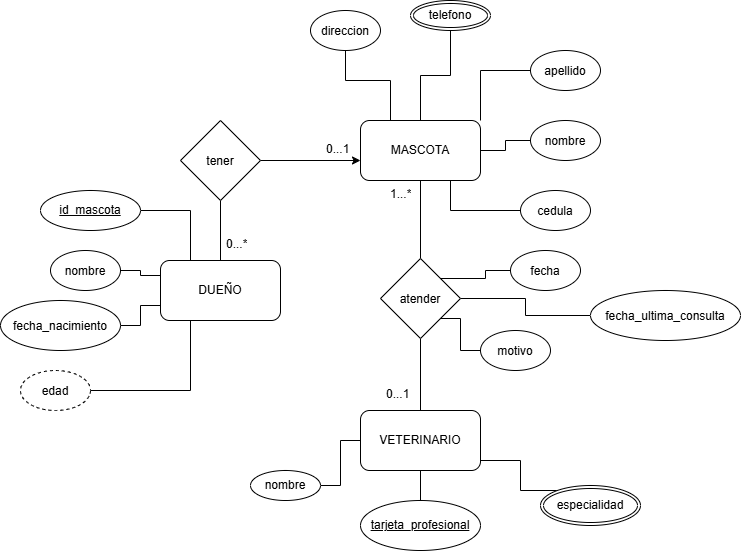

The diagram above was exported from draw.io. Its source (the exported page's mxGraphModel, read from the mxfile embedded in the PNG):
<mxGraphModel dx="1414" dy="777" grid="1" gridSize="10" guides="1" tooltips="1" connect="1" arrows="1" fold="1" page="1" pageScale="1" pageWidth="827" pageHeight="1169" math="0" shadow="0">
  <root>
    <mxCell id="0" />
    <mxCell id="1" parent="0" />
    <mxCell id="czZE6oYeAWM9ZXw50nYA-1" parent="1" style="rounded=1;whiteSpace=wrap;html=1;" value="DUEÑO" vertex="1">
      <mxGeometry height="60" width="120" x="170" y="340" as="geometry" />
    </mxCell>
    <mxCell id="czZE6oYeAWM9ZXw50nYA-15" edge="1" parent="1" source="czZE6oYeAWM9ZXw50nYA-2" style="edgeStyle=orthogonalEdgeStyle;rounded=0;orthogonalLoop=1;jettySize=auto;html=1;entryX=1;entryY=0.5;entryDx=0;entryDy=0;endArrow=none;endFill=0;startArrow=classic;startFill=1;" target="czZE6oYeAWM9ZXw50nYA-14">
      <mxGeometry relative="1" as="geometry">
        <Array as="points">
          <mxPoint x="270" y="240" />
        </Array>
      </mxGeometry>
    </mxCell>
    <mxCell id="czZE6oYeAWM9ZXw50nYA-2" parent="1" style="rounded=1;whiteSpace=wrap;html=1;" value="MASCOTA" vertex="1">
      <mxGeometry height="60" width="120" x="370" y="200" as="geometry" />
    </mxCell>
    <mxCell id="czZE6oYeAWM9ZXw50nYA-50" edge="1" parent="1" source="czZE6oYeAWM9ZXw50nYA-3" style="edgeStyle=orthogonalEdgeStyle;rounded=0;orthogonalLoop=1;jettySize=auto;html=1;endArrow=none;endFill=0;" target="czZE6oYeAWM9ZXw50nYA-49">
      <mxGeometry relative="1" as="geometry" />
    </mxCell>
    <mxCell id="czZE6oYeAWM9ZXw50nYA-3" parent="1" style="rounded=1;whiteSpace=wrap;html=1;" value="VETERINARIO" vertex="1">
      <mxGeometry height="60" width="120" x="370" y="490" as="geometry" />
    </mxCell>
    <mxCell id="czZE6oYeAWM9ZXw50nYA-10" edge="1" parent="1" source="czZE6oYeAWM9ZXw50nYA-4" style="edgeStyle=orthogonalEdgeStyle;rounded=0;orthogonalLoop=1;jettySize=auto;html=1;entryX=1;entryY=0.5;entryDx=0;entryDy=0;endArrow=none;endFill=0;" target="czZE6oYeAWM9ZXw50nYA-2">
      <mxGeometry relative="1" as="geometry" />
    </mxCell>
    <mxCell id="czZE6oYeAWM9ZXw50nYA-4" parent="1" style="ellipse;whiteSpace=wrap;html=1;shapeInside=1;" value="nombre" vertex="1">
      <mxGeometry height="40" width="70" x="540" y="200" as="geometry" />
    </mxCell>
    <mxCell id="czZE6oYeAWM9ZXw50nYA-11" edge="1" parent="1" source="czZE6oYeAWM9ZXw50nYA-5" style="edgeStyle=orthogonalEdgeStyle;rounded=0;orthogonalLoop=1;jettySize=auto;html=1;entryX=0.75;entryY=1;entryDx=0;entryDy=0;endArrow=none;endFill=0;" target="czZE6oYeAWM9ZXw50nYA-2">
      <mxGeometry relative="1" as="geometry" />
    </mxCell>
    <mxCell id="czZE6oYeAWM9ZXw50nYA-5" parent="1" style="ellipse;whiteSpace=wrap;html=1;shapeInside=1;" value="cedula" vertex="1">
      <mxGeometry height="40" width="70" x="530" y="270" as="geometry" />
    </mxCell>
    <mxCell id="czZE6oYeAWM9ZXw50nYA-9" edge="1" parent="1" source="czZE6oYeAWM9ZXw50nYA-6" style="edgeStyle=orthogonalEdgeStyle;rounded=0;orthogonalLoop=1;jettySize=auto;html=1;entryX=1;entryY=0;entryDx=0;entryDy=0;endArrow=none;endFill=0;" target="czZE6oYeAWM9ZXw50nYA-2">
      <mxGeometry relative="1" as="geometry" />
    </mxCell>
    <mxCell id="czZE6oYeAWM9ZXw50nYA-6" parent="1" style="ellipse;whiteSpace=wrap;html=1;shapeInside=1;" value="apellido" vertex="1">
      <mxGeometry height="40" width="70" x="540" y="130" as="geometry" />
    </mxCell>
    <mxCell id="czZE6oYeAWM9ZXw50nYA-13" edge="1" parent="1" source="czZE6oYeAWM9ZXw50nYA-12" style="edgeStyle=orthogonalEdgeStyle;rounded=0;orthogonalLoop=1;jettySize=auto;html=1;entryX=0.25;entryY=0;entryDx=0;entryDy=0;endArrow=none;endFill=0;" target="czZE6oYeAWM9ZXw50nYA-2">
      <mxGeometry relative="1" as="geometry">
        <Array as="points">
          <mxPoint x="355" y="160" />
          <mxPoint x="400" y="160" />
        </Array>
      </mxGeometry>
    </mxCell>
    <mxCell id="czZE6oYeAWM9ZXw50nYA-12" parent="1" style="ellipse;whiteSpace=wrap;html=1;shapeInside=1;" value="direccion" vertex="1">
      <mxGeometry height="40" width="70" x="320" y="90" as="geometry" />
    </mxCell>
    <mxCell id="czZE6oYeAWM9ZXw50nYA-16" edge="1" parent="1" source="czZE6oYeAWM9ZXw50nYA-14" style="edgeStyle=orthogonalEdgeStyle;rounded=0;orthogonalLoop=1;jettySize=auto;html=1;entryX=0.5;entryY=0;entryDx=0;entryDy=0;endArrow=none;endFill=0;" target="czZE6oYeAWM9ZXw50nYA-1">
      <mxGeometry relative="1" as="geometry">
        <Array as="points" />
      </mxGeometry>
    </mxCell>
    <mxCell id="czZE6oYeAWM9ZXw50nYA-14" parent="1" style="rhombus;whiteSpace=wrap;html=1;shapeInside=1;" value="t&lt;span style=&quot;background-color: transparent; color: light-dark(rgb(0, 0, 0), rgb(255, 255, 255));&quot;&gt;ener&lt;/span&gt;" vertex="1">
      <mxGeometry height="80" width="80" x="190" y="200" as="geometry" />
    </mxCell>
    <mxCell id="czZE6oYeAWM9ZXw50nYA-18" edge="1" parent="1" source="czZE6oYeAWM9ZXw50nYA-17" style="edgeStyle=orthogonalEdgeStyle;rounded=0;orthogonalLoop=1;jettySize=auto;html=1;entryX=0.5;entryY=0;entryDx=0;entryDy=0;endArrow=none;endFill=0;" target="czZE6oYeAWM9ZXw50nYA-3">
      <mxGeometry relative="1" as="geometry" />
    </mxCell>
    <mxCell id="czZE6oYeAWM9ZXw50nYA-19" edge="1" parent="1" source="czZE6oYeAWM9ZXw50nYA-17" style="edgeStyle=orthogonalEdgeStyle;rounded=0;orthogonalLoop=1;jettySize=auto;html=1;entryX=0.5;entryY=1;entryDx=0;entryDy=0;endArrow=none;endFill=0;" target="czZE6oYeAWM9ZXw50nYA-2">
      <mxGeometry relative="1" as="geometry" />
    </mxCell>
    <mxCell id="czZE6oYeAWM9ZXw50nYA-45" edge="1" parent="1" source="czZE6oYeAWM9ZXw50nYA-17" style="edgeStyle=orthogonalEdgeStyle;rounded=0;orthogonalLoop=1;jettySize=auto;html=1;endArrow=none;endFill=0;" target="czZE6oYeAWM9ZXw50nYA-44">
      <mxGeometry relative="1" as="geometry" />
    </mxCell>
    <mxCell id="czZE6oYeAWM9ZXw50nYA-17" parent="1" style="rhombus;whiteSpace=wrap;html=1;shapeInside=1;" value="atender" vertex="1">
      <mxGeometry height="80" width="80" x="390" y="338" as="geometry" />
    </mxCell>
    <mxCell id="czZE6oYeAWM9ZXw50nYA-22" edge="1" parent="1" source="czZE6oYeAWM9ZXw50nYA-41" style="edgeStyle=orthogonalEdgeStyle;rounded=0;orthogonalLoop=1;jettySize=auto;html=1;entryX=0.25;entryY=0;entryDx=0;entryDy=0;endArrow=none;endFill=0;exitX=1;exitY=0.5;exitDx=0;exitDy=0;" target="czZE6oYeAWM9ZXw50nYA-1">
      <mxGeometry relative="1" as="geometry">
        <mxPoint x="150" y="295" as="sourcePoint" />
      </mxGeometry>
    </mxCell>
    <mxCell id="czZE6oYeAWM9ZXw50nYA-23" edge="1" parent="1" source="czZE6oYeAWM9ZXw50nYA-21" style="edgeStyle=orthogonalEdgeStyle;rounded=0;orthogonalLoop=1;jettySize=auto;html=1;entryX=0;entryY=0.25;entryDx=0;entryDy=0;endArrow=none;endFill=0;" target="czZE6oYeAWM9ZXw50nYA-1">
      <mxGeometry relative="1" as="geometry" />
    </mxCell>
    <mxCell id="czZE6oYeAWM9ZXw50nYA-21" parent="1" style="ellipse;whiteSpace=wrap;html=1;shapeInside=1;" value="nombre" vertex="1">
      <mxGeometry height="40" width="70" x="60" y="330" as="geometry" />
    </mxCell>
    <mxCell id="czZE6oYeAWM9ZXw50nYA-25" edge="1" parent="1" source="czZE6oYeAWM9ZXw50nYA-24" style="edgeStyle=orthogonalEdgeStyle;rounded=0;orthogonalLoop=1;jettySize=auto;html=1;entryX=0;entryY=0.75;entryDx=0;entryDy=0;endArrow=none;endFill=0;" target="czZE6oYeAWM9ZXw50nYA-1">
      <mxGeometry relative="1" as="geometry" />
    </mxCell>
    <mxCell id="czZE6oYeAWM9ZXw50nYA-24" parent="1" style="ellipse;whiteSpace=wrap;html=1;shapeInside=1;" value="fecha_nacimiento" vertex="1">
      <mxGeometry height="50" width="120" x="10" y="380" as="geometry" />
    </mxCell>
    <mxCell id="czZE6oYeAWM9ZXw50nYA-28" edge="1" parent="1" source="czZE6oYeAWM9ZXw50nYA-27" style="edgeStyle=orthogonalEdgeStyle;rounded=0;orthogonalLoop=1;jettySize=auto;html=1;entryX=0.25;entryY=1;entryDx=0;entryDy=0;endArrow=none;endFill=0;" target="czZE6oYeAWM9ZXw50nYA-1">
      <mxGeometry relative="1" as="geometry" />
    </mxCell>
    <mxCell id="czZE6oYeAWM9ZXw50nYA-27" parent="1" style="ellipse;whiteSpace=wrap;html=1;shapeInside=1;dashed=1;" value="edad" vertex="1">
      <mxGeometry height="40" width="70" x="30" y="450" as="geometry" />
    </mxCell>
    <mxCell id="czZE6oYeAWM9ZXw50nYA-30" edge="1" parent="1" source="czZE6oYeAWM9ZXw50nYA-29" style="edgeStyle=orthogonalEdgeStyle;rounded=0;orthogonalLoop=1;jettySize=auto;html=1;endArrow=none;endFill=0;" target="czZE6oYeAWM9ZXw50nYA-2">
      <mxGeometry relative="1" as="geometry" />
    </mxCell>
    <mxCell id="czZE6oYeAWM9ZXw50nYA-29" parent="1" style="ellipse;shape=doubleEllipse;margin=3;whiteSpace=wrap;html=1;align=center;" value="telefono" vertex="1">
      <mxGeometry height="30" width="80" x="420" y="80" as="geometry" />
    </mxCell>
    <mxCell id="czZE6oYeAWM9ZXw50nYA-33" edge="1" parent="1" source="czZE6oYeAWM9ZXw50nYA-31" style="edgeStyle=orthogonalEdgeStyle;rounded=0;orthogonalLoop=1;jettySize=auto;html=1;entryX=1;entryY=0;entryDx=0;entryDy=0;endArrow=none;endFill=0;" target="czZE6oYeAWM9ZXw50nYA-17">
      <mxGeometry relative="1" as="geometry" />
    </mxCell>
    <mxCell id="czZE6oYeAWM9ZXw50nYA-31" parent="1" style="ellipse;whiteSpace=wrap;html=1;shapeInside=1;" value="fecha" vertex="1">
      <mxGeometry height="40" width="70" x="520" y="330" as="geometry" />
    </mxCell>
    <mxCell id="czZE6oYeAWM9ZXw50nYA-34" edge="1" parent="1" source="czZE6oYeAWM9ZXw50nYA-32" style="edgeStyle=orthogonalEdgeStyle;rounded=0;orthogonalLoop=1;jettySize=auto;html=1;entryX=1;entryY=1;entryDx=0;entryDy=0;endArrow=none;endFill=0;" target="czZE6oYeAWM9ZXw50nYA-17">
      <mxGeometry relative="1" as="geometry" />
    </mxCell>
    <mxCell id="czZE6oYeAWM9ZXw50nYA-32" parent="1" style="ellipse;whiteSpace=wrap;html=1;shapeInside=1;" value="motivo" vertex="1">
      <mxGeometry height="40" width="70" x="490" y="410" as="geometry" />
    </mxCell>
    <mxCell id="czZE6oYeAWM9ZXw50nYA-37" parent="1" style="text;strokeColor=none;fillColor=none;spacingLeft=4;spacingRight=4;overflow=hidden;rotatable=0;points=[[0,0.5],[1,0.5]];portConstraint=eastwest;fontSize=12;whiteSpace=wrap;html=1;" value="0...1" vertex="1">
      <mxGeometry height="30" width="40" x="330" y="215" as="geometry" />
    </mxCell>
    <mxCell id="czZE6oYeAWM9ZXw50nYA-38" parent="1" style="text;strokeColor=none;fillColor=none;spacingLeft=4;spacingRight=4;overflow=hidden;rotatable=0;points=[[0,0.5],[1,0.5]];portConstraint=eastwest;fontSize=12;whiteSpace=wrap;html=1;" value="0...*" vertex="1">
      <mxGeometry height="30" width="40" x="230" y="310" as="geometry" />
    </mxCell>
    <mxCell id="czZE6oYeAWM9ZXw50nYA-39" parent="1" style="text;strokeColor=none;fillColor=none;spacingLeft=4;spacingRight=4;overflow=hidden;rotatable=0;points=[[0,0.5],[1,0.5]];portConstraint=eastwest;fontSize=12;whiteSpace=wrap;html=1;" value="1...*" vertex="1">
      <mxGeometry height="30" width="40" x="394" y="260" as="geometry" />
    </mxCell>
    <mxCell id="czZE6oYeAWM9ZXw50nYA-40" parent="1" style="text;strokeColor=none;fillColor=none;spacingLeft=4;spacingRight=4;overflow=hidden;rotatable=0;points=[[0,0.5],[1,0.5]];portConstraint=eastwest;fontSize=12;whiteSpace=wrap;html=1;" value="0...1" vertex="1">
      <mxGeometry height="30" width="40" x="390" y="460" as="geometry" />
    </mxCell>
    <mxCell id="czZE6oYeAWM9ZXw50nYA-41" parent="1" style="ellipse;whiteSpace=wrap;html=1;align=center;fontStyle=4;" value="&lt;div&gt;&lt;span style=&quot;background-color: transparent; color: light-dark(rgb(0, 0, 0), rgb(255, 255, 255));&quot;&gt;id_mascota&lt;/span&gt;&lt;/div&gt;" vertex="1">
      <mxGeometry height="40" width="100" x="50" y="270" as="geometry" />
    </mxCell>
    <mxCell id="czZE6oYeAWM9ZXw50nYA-44" parent="1" style="ellipse;whiteSpace=wrap;html=1;shapeInside=1;" value="fecha_ultima_consulta" vertex="1">
      <mxGeometry height="50" width="150" x="600" y="370" as="geometry" />
    </mxCell>
    <mxCell id="czZE6oYeAWM9ZXw50nYA-47" edge="1" parent="1" source="czZE6oYeAWM9ZXw50nYA-46" style="edgeStyle=orthogonalEdgeStyle;rounded=0;orthogonalLoop=1;jettySize=auto;html=1;entryX=1;entryY=0.5;entryDx=0;entryDy=0;endArrow=none;endFill=0;" target="czZE6oYeAWM9ZXw50nYA-3">
      <mxGeometry relative="1" as="geometry">
        <Array as="points">
          <mxPoint x="530" y="570" />
          <mxPoint x="530" y="540" />
          <mxPoint x="490" y="540" />
        </Array>
      </mxGeometry>
    </mxCell>
    <mxCell id="czZE6oYeAWM9ZXw50nYA-46" parent="1" style="ellipse;shape=doubleEllipse;margin=3;whiteSpace=wrap;html=1;align=center;" value="especialidad" vertex="1">
      <mxGeometry height="40" width="100" x="550" y="565" as="geometry" />
    </mxCell>
    <mxCell id="czZE6oYeAWM9ZXw50nYA-49" parent="1" style="ellipse;whiteSpace=wrap;html=1;align=center;fontStyle=4;" value="&lt;div&gt;&lt;span style=&quot;background-color: transparent; color: light-dark(rgb(0, 0, 0), rgb(255, 255, 255));&quot;&gt;tarjeta_profesional&lt;/span&gt;&lt;/div&gt;" vertex="1">
      <mxGeometry height="50" width="120" x="370" y="580" as="geometry" />
    </mxCell>
    <mxCell id="czZE6oYeAWM9ZXw50nYA-53" edge="1" parent="1" source="czZE6oYeAWM9ZXw50nYA-52" style="edgeStyle=orthogonalEdgeStyle;rounded=0;orthogonalLoop=1;jettySize=auto;html=1;endArrow=none;endFill=0;" target="czZE6oYeAWM9ZXw50nYA-3">
      <mxGeometry relative="1" as="geometry" />
    </mxCell>
    <mxCell id="czZE6oYeAWM9ZXw50nYA-52" parent="1" style="ellipse;whiteSpace=wrap;html=1;align=center;" value="nombre" vertex="1">
      <mxGeometry height="30" width="70" x="260" y="550" as="geometry" />
    </mxCell>
  </root>
</mxGraphModel>